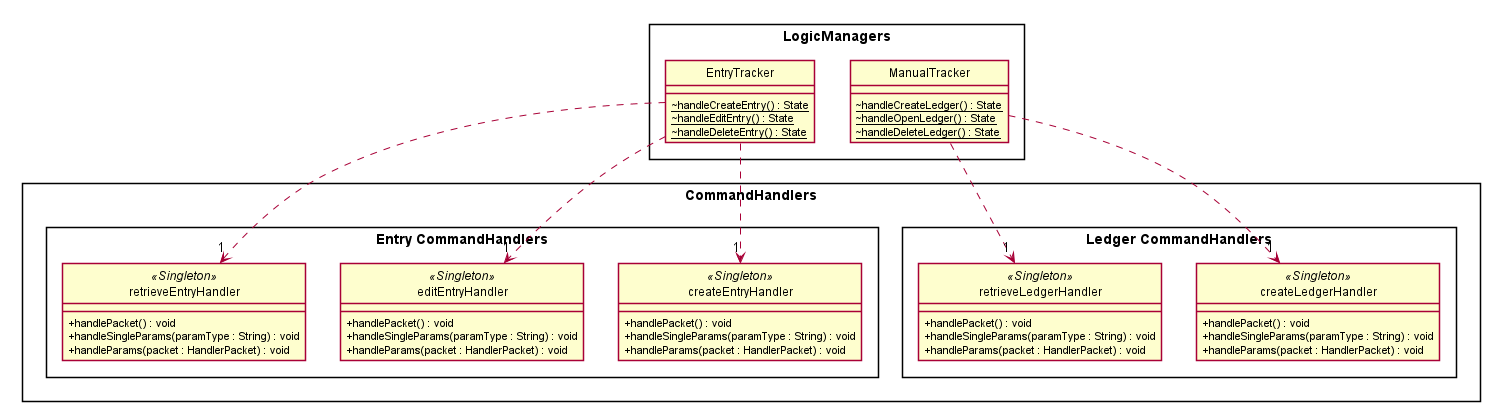

The diagram above was rendered by PlantUML. Its source (embedded in the PNG):
@startuml
hide circle
skinparam classAttributeIconSize 0
skinparam BoxPadding 20
skinparam shadowing false

skinparam package<<Layout>> {
  borderColor Transparent
  backgroundColor Transparent
  fontColor Transparent
  stereotypeFontColor Transparent
}

rectangle "LogicManagers" {
    class ManualTracker {
        ~ {static} handleCreateLedger() : State
        ~ {static} handleOpenLedger() : State
        ~ {static} handleDeleteLedger() : State
    }

    class EntryTracker {
        ~ {static} handleCreateEntry() : State
        ~ {static} handleEditEntry() : State
        ~ {static} handleDeleteEntry() : State
    }
}

rectangle "CommandHandlers" {
    rectangle "Ledger CommandHandlers" {
        class createLedgerHandler <<Singleton>>{
            + handlePacket() : void
            + handleSingleParams(paramType : String) : void
            + handleParams(packet : HandlerPacket) : void
        }
        class retrieveLedgerHandler <<Singleton>>{
            + handlePacket() : void
            + handleSingleParams(paramType : String) : void
            + handleParams(packet : HandlerPacket) : void
        }
        ManualTracker ..> "1" createLedgerHandler
        ManualTracker ..> "1" retrieveLedgerHandler
    }

    rectangle "Entry CommandHandlers" {
        class createEntryHandler <<Singleton>>{
            + handlePacket() : void
            + handleSingleParams(paramType : String) : void
            + handleParams(packet : HandlerPacket) : void
        }
        class editEntryHandler <<Singleton>>{
            + handlePacket() : void
            + handleSingleParams(paramType : String) : void
            + handleParams(packet : HandlerPacket) : void
        }
        class retrieveEntryHandler <<Singleton>>{
            + handlePacket() : void
            + handleSingleParams(paramType : String) : void
            + handleParams(packet : HandlerPacket) : void
        }
        EntryTracker ..> "1" createEntryHandler
        EntryTracker ..> "1" retrieveEntryHandler
        EntryTracker ..> "1" editEntryHandler

    }
}

@enduml